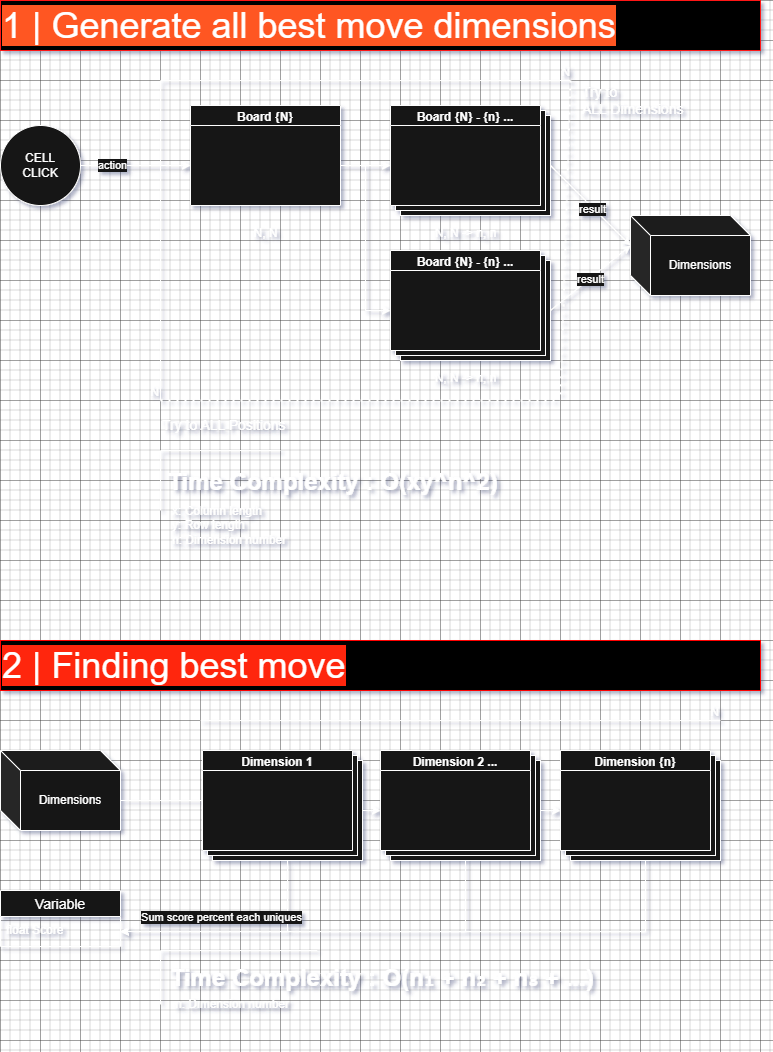

The diagram above was exported from draw.io. Its source (the exported page's mxGraphModel, read from the mxfile embedded in the PNG):
<mxGraphModel dx="1205" dy="966" grid="1" gridSize="10" guides="1" tooltips="1" connect="1" arrows="1" fold="1" page="1" pageScale="1" pageWidth="827" pageHeight="1169" math="0" shadow="0">
  <root>
    <mxCell id="0" />
    <mxCell id="1" parent="0" />
    <mxCell id="9k7y4AIrSqq0iL8WYdUw-8" value="" style="group" vertex="1" connectable="0" parent="1">
      <mxGeometry x="430" y="185" width="160" height="110" as="geometry" />
    </mxCell>
    <mxCell id="9k7y4AIrSqq0iL8WYdUw-6" value="" style="verticalLabelPosition=bottom;verticalAlign=top;html=1;shape=mxgraph.basic.layered_rect;dx=10;outlineConnect=0;whiteSpace=wrap;" vertex="1" parent="9k7y4AIrSqq0iL8WYdUw-8">
      <mxGeometry width="160" height="110" as="geometry" />
    </mxCell>
    <mxCell id="9k7y4AIrSqq0iL8WYdUw-1" value="Board {N} - {n} ..." style="swimlane;whiteSpace=wrap;html=1;" vertex="1" parent="9k7y4AIrSqq0iL8WYdUw-8">
      <mxGeometry width="150" height="100" as="geometry" />
    </mxCell>
    <mxCell id="9k7y4AIrSqq0iL8WYdUw-7" value="&lt;br&gt;N, N -&amp;gt; n, n" style="verticalLabelPosition=bottom;verticalAlign=top;html=1;shape=mxgraph.basic.patternFillRect;fillStyle=diag;step=5;fillStrokeWidth=0.2;fillStrokeColor=#dddddd;" vertex="1" parent="9k7y4AIrSqq0iL8WYdUw-1">
      <mxGeometry y="20" width="150" height="80" as="geometry" />
    </mxCell>
    <mxCell id="9k7y4AIrSqq0iL8WYdUw-10" value="CELL&lt;br&gt;CLICK" style="ellipse;whiteSpace=wrap;html=1;aspect=fixed;" vertex="1" parent="1">
      <mxGeometry x="40" y="205" width="80" height="80" as="geometry" />
    </mxCell>
    <mxCell id="9k7y4AIrSqq0iL8WYdUw-11" value="Board {N}" style="swimlane;whiteSpace=wrap;html=1;" vertex="1" parent="1">
      <mxGeometry x="230" y="185" width="150" height="100" as="geometry" />
    </mxCell>
    <mxCell id="9k7y4AIrSqq0iL8WYdUw-12" value="&lt;br&gt;N, N" style="verticalLabelPosition=bottom;verticalAlign=top;html=1;shape=mxgraph.basic.patternFillRect;fillStyle=diag;step=5;fillStrokeWidth=0.2;fillStrokeColor=#dddddd;" vertex="1" parent="9k7y4AIrSqq0iL8WYdUw-11">
      <mxGeometry y="20" width="150" height="80" as="geometry" />
    </mxCell>
    <mxCell id="9k7y4AIrSqq0iL8WYdUw-14" style="edgeStyle=orthogonalEdgeStyle;rounded=0;orthogonalLoop=1;jettySize=auto;html=1;exitX=1;exitY=0.5;exitDx=0;exitDy=0;exitPerimeter=0;entryX=0;entryY=0.5;entryDx=0;entryDy=0;entryPerimeter=0;" edge="1" parent="1" source="9k7y4AIrSqq0iL8WYdUw-12" target="9k7y4AIrSqq0iL8WYdUw-7">
      <mxGeometry relative="1" as="geometry" />
    </mxCell>
    <mxCell id="9k7y4AIrSqq0iL8WYdUw-15" value="" style="group" vertex="1" connectable="0" parent="1">
      <mxGeometry x="430" y="330" width="160" height="110" as="geometry" />
    </mxCell>
    <mxCell id="9k7y4AIrSqq0iL8WYdUw-16" value="" style="verticalLabelPosition=bottom;verticalAlign=top;html=1;shape=mxgraph.basic.layered_rect;dx=10;outlineConnect=0;whiteSpace=wrap;" vertex="1" parent="9k7y4AIrSqq0iL8WYdUw-15">
      <mxGeometry width="160" height="110" as="geometry" />
    </mxCell>
    <mxCell id="9k7y4AIrSqq0iL8WYdUw-17" value="Board {N} - {n} ..." style="swimlane;whiteSpace=wrap;html=1;" vertex="1" parent="9k7y4AIrSqq0iL8WYdUw-15">
      <mxGeometry width="150" height="100" as="geometry" />
    </mxCell>
    <mxCell id="9k7y4AIrSqq0iL8WYdUw-18" value="&lt;br&gt;N, N -&amp;gt; n, n" style="verticalLabelPosition=bottom;verticalAlign=top;html=1;shape=mxgraph.basic.patternFillRect;fillStyle=diag;step=5;fillStrokeWidth=0.2;fillStrokeColor=#dddddd;" vertex="1" parent="9k7y4AIrSqq0iL8WYdUw-17">
      <mxGeometry y="20" width="150" height="80" as="geometry" />
    </mxCell>
    <mxCell id="9k7y4AIrSqq0iL8WYdUw-19" style="edgeStyle=orthogonalEdgeStyle;rounded=0;orthogonalLoop=1;jettySize=auto;html=1;exitX=1;exitY=0.5;exitDx=0;exitDy=0;exitPerimeter=0;entryX=0;entryY=0.5;entryDx=0;entryDy=0;entryPerimeter=0;" edge="1" parent="1" source="9k7y4AIrSqq0iL8WYdUw-12" target="9k7y4AIrSqq0iL8WYdUw-18">
      <mxGeometry relative="1" as="geometry" />
    </mxCell>
    <mxCell id="9k7y4AIrSqq0iL8WYdUw-20" value="" style="endArrow=none;dashed=1;html=1;dashPattern=1 3;strokeWidth=2;rounded=0;" edge="1" parent="1">
      <mxGeometry width="50" height="50" relative="1" as="geometry">
        <mxPoint x="200" y="480" as="sourcePoint" />
        <mxPoint x="600" y="480" as="targetPoint" />
      </mxGeometry>
    </mxCell>
    <mxCell id="9k7y4AIrSqq0iL8WYdUw-21" value="&lt;font style=&quot;font-size: 14px;&quot;&gt;Try to ALL Positions&lt;/font&gt;" style="text;html=1;align=left;verticalAlign=middle;whiteSpace=wrap;rounded=0;" vertex="1" parent="1">
      <mxGeometry x="200" y="490" width="200" height="30" as="geometry" />
    </mxCell>
    <mxCell id="9k7y4AIrSqq0iL8WYdUw-22" value="" style="endArrow=none;html=1;rounded=0;" edge="1" parent="1">
      <mxGeometry relative="1" as="geometry">
        <mxPoint x="200" y="160" as="sourcePoint" />
        <mxPoint x="610" y="160" as="targetPoint" />
      </mxGeometry>
    </mxCell>
    <mxCell id="9k7y4AIrSqq0iL8WYdUw-23" value="N" style="resizable=0;html=1;whiteSpace=wrap;align=right;verticalAlign=bottom;" connectable="0" vertex="1" parent="9k7y4AIrSqq0iL8WYdUw-22">
      <mxGeometry x="1" relative="1" as="geometry" />
    </mxCell>
    <mxCell id="9k7y4AIrSqq0iL8WYdUw-24" value="" style="endArrow=none;html=1;rounded=0;" edge="1" parent="1">
      <mxGeometry relative="1" as="geometry">
        <mxPoint x="200" y="160" as="sourcePoint" />
        <mxPoint x="200" y="480" as="targetPoint" />
      </mxGeometry>
    </mxCell>
    <mxCell id="9k7y4AIrSqq0iL8WYdUw-25" value="N" style="resizable=0;html=1;whiteSpace=wrap;align=right;verticalAlign=bottom;" connectable="0" vertex="1" parent="9k7y4AIrSqq0iL8WYdUw-24">
      <mxGeometry x="1" relative="1" as="geometry" />
    </mxCell>
    <mxCell id="9k7y4AIrSqq0iL8WYdUw-26" value="&lt;font style=&quot;font-size: 14px;&quot;&gt;Try to &lt;br&gt;ALL Dimensions&lt;/font&gt;" style="text;html=1;align=left;verticalAlign=middle;whiteSpace=wrap;rounded=0;" vertex="1" parent="1">
      <mxGeometry x="620" y="160" width="110" height="40" as="geometry" />
    </mxCell>
    <mxCell id="9k7y4AIrSqq0iL8WYdUw-27" value="" style="endArrow=none;dashed=1;html=1;dashPattern=1 3;strokeWidth=2;rounded=0;" edge="1" parent="1">
      <mxGeometry width="50" height="50" relative="1" as="geometry">
        <mxPoint x="610" y="160" as="sourcePoint" />
        <mxPoint x="600" y="480" as="targetPoint" />
      </mxGeometry>
    </mxCell>
    <mxCell id="9k7y4AIrSqq0iL8WYdUw-30" style="edgeStyle=orthogonalEdgeStyle;rounded=0;orthogonalLoop=1;jettySize=auto;html=1;exitX=1;exitY=0.5;exitDx=0;exitDy=0;entryX=0;entryY=0.5;entryDx=0;entryDy=0;entryPerimeter=0;" edge="1" parent="1" source="9k7y4AIrSqq0iL8WYdUw-10" target="9k7y4AIrSqq0iL8WYdUw-12">
      <mxGeometry relative="1" as="geometry" />
    </mxCell>
    <mxCell id="9k7y4AIrSqq0iL8WYdUw-45" value="action" style="edgeLabel;html=1;align=center;verticalAlign=middle;resizable=0;points=[];" vertex="1" connectable="0" parent="9k7y4AIrSqq0iL8WYdUw-30">
      <mxGeometry x="-0.4182" y="1" relative="1" as="geometry">
        <mxPoint as="offset" />
      </mxGeometry>
    </mxCell>
    <mxCell id="9k7y4AIrSqq0iL8WYdUw-36" value="&lt;font style=&quot;font-size: 36px; background-color: light-dark(transparent, rgb(255, 86, 35));&quot;&gt;1 | Generate all best move dimensions&lt;/font&gt;" style="text;html=1;align=left;verticalAlign=middle;whiteSpace=wrap;rounded=0;fillColor=light-dark(transparent,#000000);strokeColor=light-dark(transparent,#FF1616);" vertex="1" parent="1">
      <mxGeometry x="40" y="80" width="760" height="50" as="geometry" />
    </mxCell>
    <mxCell id="9k7y4AIrSqq0iL8WYdUw-37" value="&lt;font style=&quot;font-size: 36px; background-color: light-dark(transparent, rgb(255, 40, 7));&quot;&gt;2 | Finding best move&lt;/font&gt;" style="text;html=1;align=left;verticalAlign=middle;whiteSpace=wrap;rounded=0;fillColor=light-dark(transparent,#000000);strokeColor=light-dark(transparent,#FF0000);" vertex="1" parent="1">
      <mxGeometry x="40" y="720" width="760" height="50" as="geometry" />
    </mxCell>
    <mxCell id="9k7y4AIrSqq0iL8WYdUw-40" value="Dimensions" style="shape=cube;whiteSpace=wrap;html=1;boundedLbl=1;backgroundOutline=1;darkOpacity=0.05;darkOpacity2=0.1;" vertex="1" parent="1">
      <mxGeometry x="670" y="295" width="120" height="80" as="geometry" />
    </mxCell>
    <mxCell id="9k7y4AIrSqq0iL8WYdUw-41" value="" style="endArrow=classic;html=1;rounded=0;exitX=0;exitY=0;exitDx=160;exitDy=60;exitPerimeter=0;entryX=0;entryY=0;entryDx=0;entryDy=30;entryPerimeter=0;" edge="1" parent="1" source="9k7y4AIrSqq0iL8WYdUw-6" target="9k7y4AIrSqq0iL8WYdUw-40">
      <mxGeometry width="50" height="50" relative="1" as="geometry">
        <mxPoint x="680" y="470" as="sourcePoint" />
        <mxPoint x="730" y="420" as="targetPoint" />
      </mxGeometry>
    </mxCell>
    <mxCell id="9k7y4AIrSqq0iL8WYdUw-44" value="result" style="edgeLabel;html=1;align=center;verticalAlign=middle;resizable=0;points=[];" vertex="1" connectable="0" parent="9k7y4AIrSqq0iL8WYdUw-41">
      <mxGeometry x="0.0625" y="-2" relative="1" as="geometry">
        <mxPoint as="offset" />
      </mxGeometry>
    </mxCell>
    <mxCell id="9k7y4AIrSqq0iL8WYdUw-42" value="" style="endArrow=classic;html=1;rounded=0;exitX=0;exitY=0;exitDx=160;exitDy=60;exitPerimeter=0;entryX=0;entryY=0;entryDx=0;entryDy=30;entryPerimeter=0;" edge="1" parent="1" source="9k7y4AIrSqq0iL8WYdUw-16" target="9k7y4AIrSqq0iL8WYdUw-40">
      <mxGeometry width="50" height="50" relative="1" as="geometry">
        <mxPoint x="630" y="375" as="sourcePoint" />
        <mxPoint x="704" y="451" as="targetPoint" />
      </mxGeometry>
    </mxCell>
    <mxCell id="9k7y4AIrSqq0iL8WYdUw-43" value="result" style="edgeLabel;html=1;align=center;verticalAlign=middle;resizable=0;points=[];" vertex="1" connectable="0" parent="9k7y4AIrSqq0iL8WYdUw-42">
      <mxGeometry x="-0.0184" y="-1" relative="1" as="geometry">
        <mxPoint as="offset" />
      </mxGeometry>
    </mxCell>
    <mxCell id="9k7y4AIrSqq0iL8WYdUw-46" value="Dimensions" style="shape=cube;whiteSpace=wrap;html=1;boundedLbl=1;backgroundOutline=1;darkOpacity=0.05;darkOpacity2=0.1;" vertex="1" parent="1">
      <mxGeometry x="40" y="830" width="120" height="80" as="geometry" />
    </mxCell>
    <mxCell id="9k7y4AIrSqq0iL8WYdUw-50" value="" style="group" vertex="1" connectable="0" parent="1">
      <mxGeometry x="420" y="830" width="160" height="110" as="geometry" />
    </mxCell>
    <mxCell id="9k7y4AIrSqq0iL8WYdUw-51" value="" style="verticalLabelPosition=bottom;verticalAlign=top;html=1;shape=mxgraph.basic.layered_rect;dx=10;outlineConnect=0;whiteSpace=wrap;" vertex="1" parent="9k7y4AIrSqq0iL8WYdUw-50">
      <mxGeometry width="160" height="110" as="geometry" />
    </mxCell>
    <mxCell id="9k7y4AIrSqq0iL8WYdUw-52" value="Dimension 2 ..." style="swimlane;whiteSpace=wrap;html=1;" vertex="1" parent="9k7y4AIrSqq0iL8WYdUw-50">
      <mxGeometry width="150" height="100" as="geometry" />
    </mxCell>
    <mxCell id="9k7y4AIrSqq0iL8WYdUw-53" value="" style="verticalLabelPosition=bottom;verticalAlign=top;html=1;shape=mxgraph.basic.patternFillRect;fillStyle=diag;step=5;fillStrokeWidth=0.2;fillStrokeColor=#dddddd;" vertex="1" parent="9k7y4AIrSqq0iL8WYdUw-52">
      <mxGeometry y="20" width="150" height="80" as="geometry" />
    </mxCell>
    <mxCell id="9k7y4AIrSqq0iL8WYdUw-55" style="edgeStyle=orthogonalEdgeStyle;rounded=0;orthogonalLoop=1;jettySize=auto;html=1;exitX=0;exitY=0;exitDx=120;exitDy=50;exitPerimeter=0;entryX=0;entryY=0.5;entryDx=0;entryDy=0;entryPerimeter=0;" edge="1" parent="1" source="9k7y4AIrSqq0iL8WYdUw-46" target="9k7y4AIrSqq0iL8WYdUw-53">
      <mxGeometry relative="1" as="geometry" />
    </mxCell>
    <mxCell id="9k7y4AIrSqq0iL8WYdUw-56" value="" style="group" vertex="1" connectable="0" parent="1">
      <mxGeometry x="242" y="830" width="160" height="110" as="geometry" />
    </mxCell>
    <mxCell id="9k7y4AIrSqq0iL8WYdUw-57" value="" style="verticalLabelPosition=bottom;verticalAlign=top;html=1;shape=mxgraph.basic.layered_rect;dx=10;outlineConnect=0;whiteSpace=wrap;" vertex="1" parent="9k7y4AIrSqq0iL8WYdUw-56">
      <mxGeometry width="160" height="110" as="geometry" />
    </mxCell>
    <mxCell id="9k7y4AIrSqq0iL8WYdUw-58" value="Dimension 1" style="swimlane;whiteSpace=wrap;html=1;" vertex="1" parent="9k7y4AIrSqq0iL8WYdUw-56">
      <mxGeometry width="150" height="100" as="geometry" />
    </mxCell>
    <mxCell id="9k7y4AIrSqq0iL8WYdUw-59" value="" style="verticalLabelPosition=bottom;verticalAlign=top;html=1;shape=mxgraph.basic.patternFillRect;fillStyle=diag;step=5;fillStrokeWidth=0.2;fillStrokeColor=#dddddd;" vertex="1" parent="9k7y4AIrSqq0iL8WYdUw-58">
      <mxGeometry y="20" width="150" height="80" as="geometry" />
    </mxCell>
    <mxCell id="9k7y4AIrSqq0iL8WYdUw-60" value="" style="group" vertex="1" connectable="0" parent="1">
      <mxGeometry x="600" y="830" width="160" height="110" as="geometry" />
    </mxCell>
    <mxCell id="9k7y4AIrSqq0iL8WYdUw-61" value="" style="verticalLabelPosition=bottom;verticalAlign=top;html=1;shape=mxgraph.basic.layered_rect;dx=10;outlineConnect=0;whiteSpace=wrap;" vertex="1" parent="9k7y4AIrSqq0iL8WYdUw-60">
      <mxGeometry width="160" height="110" as="geometry" />
    </mxCell>
    <mxCell id="9k7y4AIrSqq0iL8WYdUw-62" value="Dimension {n}" style="swimlane;whiteSpace=wrap;html=1;" vertex="1" parent="9k7y4AIrSqq0iL8WYdUw-60">
      <mxGeometry width="150" height="100" as="geometry" />
    </mxCell>
    <mxCell id="9k7y4AIrSqq0iL8WYdUw-63" value="" style="verticalLabelPosition=bottom;verticalAlign=top;html=1;shape=mxgraph.basic.patternFillRect;fillStyle=diag;step=5;fillStrokeWidth=0.2;fillStrokeColor=#dddddd;" vertex="1" parent="9k7y4AIrSqq0iL8WYdUw-62">
      <mxGeometry y="20" width="150" height="80" as="geometry" />
    </mxCell>
    <mxCell id="9k7y4AIrSqq0iL8WYdUw-64" style="edgeStyle=orthogonalEdgeStyle;rounded=0;orthogonalLoop=1;jettySize=auto;html=1;exitX=0;exitY=0;exitDx=160;exitDy=60;exitPerimeter=0;entryX=0;entryY=0.5;entryDx=0;entryDy=0;entryPerimeter=0;" edge="1" parent="1" source="9k7y4AIrSqq0iL8WYdUw-51" target="9k7y4AIrSqq0iL8WYdUw-63">
      <mxGeometry relative="1" as="geometry" />
    </mxCell>
    <mxCell id="9k7y4AIrSqq0iL8WYdUw-66" value="Variable" style="swimlane;fontStyle=0;childLayout=stackLayout;horizontal=1;startSize=26;horizontalStack=0;resizeParent=1;resizeParentMax=0;resizeLast=0;collapsible=1;marginBottom=0;align=center;fontSize=14;" vertex="1" parent="1">
      <mxGeometry x="40" y="970" width="120" height="56" as="geometry" />
    </mxCell>
    <mxCell id="9k7y4AIrSqq0iL8WYdUw-67" value="float Score" style="text;strokeColor=none;fillColor=none;spacingLeft=4;spacingRight=4;overflow=hidden;rotatable=0;points=[[0,0.5],[1,0.5]];portConstraint=eastwest;fontSize=12;whiteSpace=wrap;html=1;" vertex="1" parent="9k7y4AIrSqq0iL8WYdUw-66">
      <mxGeometry y="26" width="120" height="30" as="geometry" />
    </mxCell>
    <mxCell id="9k7y4AIrSqq0iL8WYdUw-74" value="" style="group" vertex="1" connectable="0" parent="1">
      <mxGeometry x="200" y="530" width="360" height="100" as="geometry" />
    </mxCell>
    <mxCell id="9k7y4AIrSqq0iL8WYdUw-33" value="&lt;h1 style=&quot;margin-top: 0px;&quot;&gt;&lt;font face=&quot;Arial, sans-serif&quot;&gt;Time Complexity : O(xy^n^2)&lt;/font&gt;&lt;/h1&gt;" style="text;html=1;align=center;verticalAlign=middle;whiteSpace=wrap;rounded=0;" vertex="1" parent="9k7y4AIrSqq0iL8WYdUw-74">
      <mxGeometry width="345" height="80" as="geometry" />
    </mxCell>
    <mxCell id="9k7y4AIrSqq0iL8WYdUw-34" value="" style="shape=partialRectangle;whiteSpace=wrap;html=1;bottom=0;right=0;fillColor=none;" vertex="1" parent="9k7y4AIrSqq0iL8WYdUw-74">
      <mxGeometry width="120" height="60" as="geometry" />
    </mxCell>
    <mxCell id="9k7y4AIrSqq0iL8WYdUw-35" value="x: Column length&lt;br&gt;y: Row length&lt;br&gt;n: Dimension number" style="text;html=1;align=left;verticalAlign=middle;whiteSpace=wrap;rounded=0;" vertex="1" parent="9k7y4AIrSqq0iL8WYdUw-74">
      <mxGeometry x="10" y="50" width="350" height="50" as="geometry" />
    </mxCell>
    <mxCell id="9k7y4AIrSqq0iL8WYdUw-75" value="" style="group" vertex="1" connectable="0" parent="1">
      <mxGeometry x="200" y="1030" width="470" height="90" as="geometry" />
    </mxCell>
    <mxCell id="9k7y4AIrSqq0iL8WYdUw-71" value="&lt;h1 style=&quot;margin-top: 0px;&quot;&gt;&lt;font face=&quot;Arial, sans-serif&quot;&gt;Time Complexity : O(n&lt;/font&gt;₁&lt;font face=&quot;Arial, sans-serif&quot;&gt;&amp;nbsp;+ n&lt;/font&gt;₂&lt;font face=&quot;Arial, sans-serif&quot;&gt;&amp;nbsp;+ n&lt;/font&gt;₃&lt;font face=&quot;Arial, sans-serif&quot;&gt;&amp;nbsp;+ ...)&amp;nbsp;&lt;/font&gt;&lt;/h1&gt;" style="text;html=1;align=center;verticalAlign=middle;whiteSpace=wrap;rounded=0;" vertex="1" parent="9k7y4AIrSqq0iL8WYdUw-75">
      <mxGeometry width="450.4166666666667" height="72" as="geometry" />
    </mxCell>
    <mxCell id="9k7y4AIrSqq0iL8WYdUw-72" value="" style="shape=partialRectangle;whiteSpace=wrap;html=1;bottom=0;right=0;fillColor=none;" vertex="1" parent="9k7y4AIrSqq0iL8WYdUw-75">
      <mxGeometry width="156.6666666666667" height="54.00000000000001" as="geometry" />
    </mxCell>
    <mxCell id="9k7y4AIrSqq0iL8WYdUw-73" value="n: Dimension number" style="text;html=1;align=left;verticalAlign=middle;whiteSpace=wrap;rounded=0;" vertex="1" parent="9k7y4AIrSqq0iL8WYdUw-75">
      <mxGeometry x="13.06" y="45" width="456.94" height="18" as="geometry" />
    </mxCell>
    <mxCell id="9k7y4AIrSqq0iL8WYdUw-76" style="edgeStyle=orthogonalEdgeStyle;rounded=0;orthogonalLoop=1;jettySize=auto;html=1;exitX=0;exitY=0;exitDx=85;exitDy=110;exitPerimeter=0;entryX=1;entryY=0.5;entryDx=0;entryDy=0;" edge="1" parent="1" source="9k7y4AIrSqq0iL8WYdUw-57" target="9k7y4AIrSqq0iL8WYdUw-67">
      <mxGeometry relative="1" as="geometry" />
    </mxCell>
    <mxCell id="9k7y4AIrSqq0iL8WYdUw-77" style="edgeStyle=orthogonalEdgeStyle;rounded=0;orthogonalLoop=1;jettySize=auto;html=1;exitX=0;exitY=0;exitDx=85;exitDy=110;exitPerimeter=0;entryX=1;entryY=0.5;entryDx=0;entryDy=0;" edge="1" parent="1" source="9k7y4AIrSqq0iL8WYdUw-51" target="9k7y4AIrSqq0iL8WYdUw-67">
      <mxGeometry relative="1" as="geometry" />
    </mxCell>
    <mxCell id="9k7y4AIrSqq0iL8WYdUw-78" style="edgeStyle=orthogonalEdgeStyle;rounded=0;orthogonalLoop=1;jettySize=auto;html=1;exitX=0;exitY=0;exitDx=85;exitDy=110;exitPerimeter=0;entryX=1;entryY=0.5;entryDx=0;entryDy=0;" edge="1" parent="1" source="9k7y4AIrSqq0iL8WYdUw-61" target="9k7y4AIrSqq0iL8WYdUw-67">
      <mxGeometry relative="1" as="geometry" />
    </mxCell>
    <mxCell id="9k7y4AIrSqq0iL8WYdUw-79" value="Sum score percent each uniques" style="edgeLabel;html=1;align=center;verticalAlign=middle;resizable=0;points=[];" vertex="1" connectable="0" parent="9k7y4AIrSqq0iL8WYdUw-78">
      <mxGeometry x="0.7808" y="-5" relative="1" as="geometry">
        <mxPoint x="35" y="-10" as="offset" />
      </mxGeometry>
    </mxCell>
    <mxCell id="9k7y4AIrSqq0iL8WYdUw-81" value="" style="endArrow=none;html=1;rounded=0;" edge="1" parent="1">
      <mxGeometry relative="1" as="geometry">
        <mxPoint x="240" y="800" as="sourcePoint" />
        <mxPoint x="760" y="800" as="targetPoint" />
      </mxGeometry>
    </mxCell>
    <mxCell id="9k7y4AIrSqq0iL8WYdUw-82" value="N" style="resizable=0;html=1;whiteSpace=wrap;align=right;verticalAlign=bottom;" connectable="0" vertex="1" parent="9k7y4AIrSqq0iL8WYdUw-81">
      <mxGeometry x="1" relative="1" as="geometry" />
    </mxCell>
  </root>
</mxGraphModel>